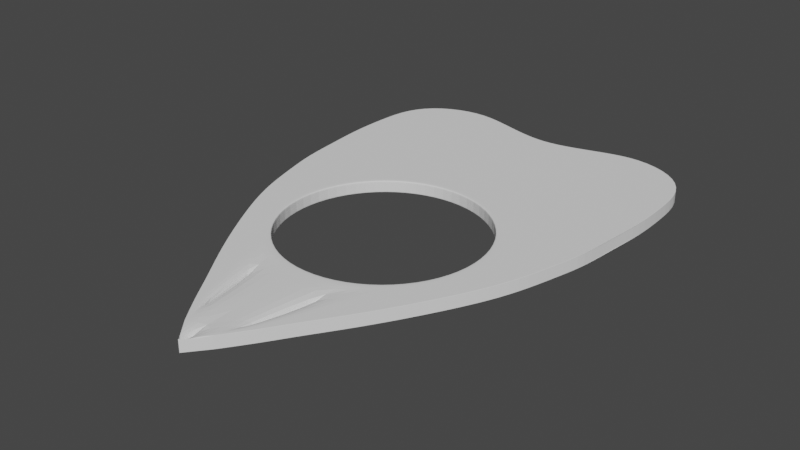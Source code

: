 # Source: Planchette.blend  (saved by Blender 2.91.10; exported with 4.5.12 LTS)
import bpy
from mathutils import Matrix  # noqa: F401  (used for matrix-valued properties, if any)

bpy.ops.wm.read_factory_settings(use_empty=True)
scene = bpy.context.scene
scene.name = 'Scene'

# ---- collections
col_collection = bpy.data.collections.new('Collection'); scene.collection.children.link(col_collection)

# ---- world
world_world = bpy.data.worlds.new('World'); scene.world = world_world
world_world.use_nodes = True; world_world.node_tree.nodes.clear()
_N = world_world.node_tree.nodes; _L = world_world.node_tree.links
n0 = _N.new('ShaderNodeOutputWorld'); n0.name = 'World Output'; n0.location = (300, 300)
n1 = _N.new('ShaderNodeBackground'); n1.name = 'Background'; n1.location = (10, 300)
n1.inputs[0].default_value = (0.05088, 0.05088, 0.05088, 1.0)
_L.new(n1.outputs[0], n0.inputs[0])
n0.is_active_output = True
world_world.color = (0.05088, 0.05088, 0.05088)
world_world.use_sun_shadow = False
world_world.sun_shadow_jitter_overblur = 0.0

# ---- meshes
me_circle = bpy.data.meshes.new('Circle')
me_circle.from_pydata([(0.347, -0.8377, 0.0), (0.6412, -0.6412, 0.0), (0.8377, -0.347, 0.0), (0.9068, 1.355e-08, 0.0), (0.8377, 0.347, 0.0), (0.6412, 0.6412, 0.0), (0.347, 0.8377, 0.0), (0.3723, -0.8987, 0.0), (0.6878, -0.6878, 0.0), (0.8987, -0.3723, 0.0), (0.9727, 1.426e-08, 0.0), (0.8987, 0.3723, 0.0), (0.6878, 0.6878, 0.0), (0.3723, 0.8987, 0.0), (0.3051, 2.335, 0.0), (0.5651, 2.419, 0.0), (0.8872, 2.493, 0.0), (1.271, 2.374, 0.0), (1.486, 2.103, 0.0), (1.514, 1.73, 0.0), (1.52, 1.363, 0.0), (1.475, 1.024, 0.0), (1.447, 0.645, 0.0), (1.373, 0.3625, 0.0), (1.283, 0.01775, 0.0), (1.153, -0.2987, 0.0), (0.9719, -0.6378, 0.0), (0.8081, -0.9203, 0.0), (0.6385, -1.186, 0.0), (0.4634, -1.44, 0.0), (0.3164, -1.672, 0.0), (0.1469, -1.909, 0.0), (0.1469, -1.909, 0.0), (0.3051, 2.335, 0.0), (0.5651, 2.419, 0.0), (0.8872, 2.493, 0.0), (1.271, 2.374, 0.0), (1.486, 2.103, 0.0), (1.514, 1.73, 0.0), (1.52, 1.363, 0.0), (1.491, 1.029, 0.0), (1.447, 0.645, 0.0), (1.373, 0.3625, 0.0), (1.283, 0.01775, 0.0), (1.153, -0.2987, 0.0), (0.9719, -0.6378, 0.0), (0.8081, -0.9203, 0.0), (0.6385, -1.186, 0.0), (0.4634, -1.44, 0.0), (0.3164, -1.672, 0.0), (0.1469, -1.909, 0.0), (0.1469, -1.909, 0.0), (-0.001836, -2.089, 0.0), (0.3087, 2.104, 0.0), (0.5654, 2.171, 0.0), (0.8825, 2.247, 0.0), (1.223, 2.142, 0.0), (1.413, 1.902, 0.0), (1.438, 1.571, 0.0), (1.443, 1.246, 0.0), (1.403, 0.9453, 0.0), (1.378, 0.6099, 0.0), (1.313, 0.3595, 0.0), (1.233, 0.05413, 0.0), (1.118, -0.2262, 0.0), (0.9576, -0.5267, 0.0), (0.8124, -0.777, 0.0), (0.6622, -1.012, 0.0), (0.507, -1.238, 0.0), (0.3768, -1.443, 0.0), (0.2266, -1.653, 0.0), (0.2266, -1.653, 0.0), (0.356, 1.207, 0.0), (0.3433, 1.448, 0.0), (0.3305, 1.689, 0.0), (0.3178, 1.931, 0.0), (0.6565, 1.068, 0.0), (0.632, 1.364, 0.0), (0.6075, 1.661, 0.0), (0.5831, 1.958, 0.0), (0.8946, 0.8521, 0.0), (0.8913, 1.227, 0.0), (0.8881, 1.602, 0.0), (0.8849, 1.977, 0.0), (1.037, 0.5482, 0.0), (1.087, 0.9766, 0.0), (1.137, 1.405, 0.0), (1.187, 1.833, 0.0), (0.0, 0.9068, 0.0), (0.0, -0.9068, 0.0), (-0.347, -0.8377, 0.0), (-0.6412, -0.6412, 0.0), (-0.8377, -0.347, 0.0), (-0.9068, 1.355e-08, 0.0), (-0.8377, 0.347, 0.0), (-0.6412, 0.6412, 0.0), (-0.347, 0.8377, 0.0), (0.0, 0.9727, 0.0), (0.0, -0.9727, 0.0), (-0.3723, -0.8987, 0.0), (-0.6878, -0.6878, 0.0), (-0.8987, -0.3723, 0.0), (-0.9727, 1.426e-08, 0.0), (-0.8987, 0.3723, 0.0), (-0.6878, 0.6878, 0.0), (-0.3723, 0.8987, 0.0), (0.0, 2.272, 0.0), (0.0, 0.9727, 0.0), (-0.3051, 2.335, 0.0), (-0.5651, 2.419, 0.0), (-0.8872, 2.493, 0.0), (-1.271, 2.374, 0.0), (-1.486, 2.103, 0.0), (-1.514, 1.73, 0.0), (-1.52, 1.363, 0.0), (-1.475, 1.024, 0.0), (-1.447, 0.645, 0.0), (-1.373, 0.3625, 0.0), (-1.283, 0.01775, 0.0), (-1.153, -0.2987, 0.0), (-0.9719, -0.6378, 0.0), (-0.8081, -0.9203, 0.0), (-0.6385, -1.186, 0.0), (-0.4634, -1.44, 0.0), (-0.3164, -1.672, 0.0), (-0.1469, -1.909, 0.0), (-0.1469, -1.909, 0.0), (0.0, -2.089, 0.0), (0.0, 2.272, 0.0), (-0.3051, 2.335, 0.0), (-0.5651, 2.419, 0.0), (-0.8872, 2.493, 0.0), (-1.271, 2.374, 0.0), (-1.486, 2.103, 0.0), (-1.514, 1.73, 0.0), (-1.52, 1.363, 0.0), (-1.491, 1.029, 0.0), (-1.447, 0.645, 0.0), (-1.373, 0.3625, 0.0), (-1.283, 0.01775, 0.0), (-1.153, -0.2987, 0.0), (-0.9719, -0.6378, 0.0), (-0.8081, -0.9203, 0.0), (-0.6385, -1.186, 0.0), (-0.4634, -1.44, 0.0), (-0.3164, -1.672, 0.0), (-0.1469, -1.909, 0.0), (-0.1469, -1.909, 0.0), (0.001836, -2.089, 0.0), (0.0, 2.052, 0.0), (-0.3087, 2.104, 0.0), (-0.5654, 2.171, 0.0), (-0.8825, 2.247, 0.0), (-1.223, 2.142, 0.0), (-1.413, 1.902, 0.0), (-1.438, 1.571, 0.0), (-1.443, 1.246, 0.0), (-1.403, 0.9453, 0.0), (-1.378, 0.6099, 0.0), (-1.313, 0.3595, 0.0), (-1.233, 0.05413, 0.0), (-1.118, -0.2262, 0.0), (-0.9576, -0.5267, 0.0), (-0.8124, -0.777, 0.0), (-0.6622, -1.012, 0.0), (-0.507, -1.238, 0.0), (-0.3768, -1.443, 0.0), (-0.2266, -1.653, 0.0), (-0.2266, -1.653, 0.0), (0.0, -1.937, 0.0), (0.0, 1.249, 0.0), (0.0, 1.465, 0.0), (0.0, 1.681, 0.0), (0.0, 1.896, 0.0), (-0.356, 1.207, 0.0), (-0.3433, 1.448, 0.0), (-0.3305, 1.689, 0.0), (-0.3178, 1.931, 0.0), (-0.6565, 1.068, 0.0), (-0.632, 1.364, 0.0), (-0.6075, 1.661, 0.0), (-0.5831, 1.958, 0.0), (-0.8946, 0.8521, 0.0), (-0.8913, 1.227, 0.0), (-0.8881, 1.602, 0.0), (-0.8849, 1.977, 0.0), (-1.037, 0.5482, 0.0), (-1.087, 0.9766, 0.0), (-1.137, 1.405, 0.0), (-1.187, 1.833, 0.0), (0.347, -0.8377, 0.0), (0.6412, -0.6412, 0.0), (0.8377, -0.347, 0.0), (0.9068, 1.355e-08, 0.0), (0.8377, 0.347, 0.0), (0.6412, 0.6412, 0.0), (0.347, 0.8377, 0.0), (0.3723, -0.8987, 0.0), (0.3051, 2.335, 0.0), (0.5651, 2.419, 0.0), (0.8872, 2.493, 0.0), (1.271, 2.374, 0.0), (1.486, 2.103, 0.0), (1.514, 1.73, 0.0), (1.52, 1.363, 0.0), (1.475, 1.024, 0.0), (1.447, 0.645, 0.0), (1.373, 0.3625, 0.0), (1.283, 0.01775, 0.0), (1.153, -0.2987, 0.0), (0.9719, -0.6378, 0.0), (0.8081, -0.9203, 0.0), (0.6385, -1.186, 0.0), (0.4634, -1.44, 0.0), (0.3164, -1.672, 0.0), (0.1469, -1.909, 0.0), (0.1469, -1.909, 0.0), (-0.001836, -2.089, 0.0), (0.2266, -1.653, 0.0), (0.2266, -1.653, 0.0), (0.0, 0.9068, 0.0), (0.0, -0.9068, 0.0), (-0.347, -0.8377, 0.0), (-0.6412, -0.6412, 0.0), (-0.8377, -0.347, 0.0), (-0.9068, 1.355e-08, 0.0), (-0.8377, 0.347, 0.0), (-0.6412, 0.6412, 0.0), (-0.347, 0.8377, 0.0), (-0.3723, -0.8987, 0.0), (0.0, 2.272, 0.0), (0.0, 0.9727, 0.0), (-0.3051, 2.335, 0.0), (-0.5651, 2.419, 0.0), (-0.8872, 2.493, 0.0), (-1.271, 2.374, 0.0), (-1.486, 2.103, 0.0), (-1.514, 1.73, 0.0), (-1.52, 1.363, 0.0), (-1.475, 1.024, 0.0), (-1.447, 0.645, 0.0), (-1.373, 0.3625, 0.0), (-1.283, 0.01775, 0.0), (-1.153, -0.2987, 0.0), (-0.9719, -0.6378, 0.0), (-0.8081, -0.9203, 0.0), (-0.6385, -1.186, 0.0), (-0.4634, -1.44, 0.0), (-0.3164, -1.672, 0.0), (-0.1469, -1.909, 0.0), (-0.1469, -1.909, 0.0), (0.0, -2.089, 0.0), (0.001836, -2.089, 0.0), (-0.2266, -1.653, 0.0), (-0.2266, -1.653, 0.0), (0.0, -1.937, 0.0), (0.347, -0.8377, 0.1085), (0.6412, -0.6412, 0.1085), (0.8377, -0.347, 0.1085), (0.9068, 1.355e-08, 0.1085), (0.8377, 0.347, 0.1085), (0.6412, 0.6412, 0.1085), (0.347, 0.8377, 0.1085), (0.3723, -0.8987, 0.1085), (0.6878, -0.6878, 0.1085), (0.8987, -0.3723, 0.1085), (0.9727, 1.426e-08, 0.1085), (0.8987, 0.3723, 0.1085), (0.6878, 0.6878, 0.1085), (0.3723, 0.8987, 0.1085), (0.3051, 2.335, 0.1085), (0.5651, 2.419, 0.1085), (0.8872, 2.493, 0.1085), (1.271, 2.374, 0.1085), (1.486, 2.103, 0.1085), (1.514, 1.73, 0.1085), (1.52, 1.363, 0.1085), (1.475, 1.024, 0.1085), (1.447, 0.645, 0.1085), (1.373, 0.3625, 0.1085), (1.283, 0.01775, 0.1085), (1.153, -0.2987, 0.1085), (0.9719, -0.6378, 0.1085), (0.8081, -0.9203, 0.1085), (0.6385, -1.186, 0.1085), (0.4634, -1.44, 0.1085), (0.3164, -1.672, 0.1085), (0.1469, -1.909, 0.1085), (0.1469, -1.909, 0.1085), (0.3051, 2.335, 0.1085), (0.5651, 2.419, 0.1085), (0.8872, 2.493, 0.1085), (1.271, 2.374, 0.1085), (1.486, 2.103, 0.1085), (1.514, 1.73, 0.1085), (1.52, 1.363, 0.1085), (1.491, 1.029, 0.1085), (1.447, 0.645, 0.1085), (1.373, 0.3625, 0.1085), (1.283, 0.01775, 0.1085), (1.153, -0.2987, 0.1085), (0.9719, -0.6378, 0.1085), (0.8081, -0.9203, 0.1085), (0.6385, -1.186, 0.1085), (0.4634, -1.44, 0.1085), (0.3164, -1.672, 0.1085), (0.1469, -1.909, 0.1085), (0.1469, -1.909, 0.1085), (-0.001836, -2.089, 0.1085), (0.3087, 2.104, 0.1085), (0.5654, 2.171, 0.1085), (0.8825, 2.247, 0.1085), (1.223, 2.142, 0.1085), (1.413, 1.902, 0.1085), (1.438, 1.571, 0.1085), (1.443, 1.246, 0.1085), (1.403, 0.9453, 0.1085), (1.378, 0.6099, 0.1085), (1.313, 0.3595, 0.1085), (1.233, 0.05413, 0.1085), (1.118, -0.2262, 0.1085), (0.9576, -0.5267, 0.1085), (0.8124, -0.777, 0.1085), (0.6622, -1.012, 0.1085), (0.507, -1.238, 0.1085), (0.3768, -1.443, 0.1085), (0.2266, -1.653, 0.1085), (0.2266, -1.653, 0.1085), (0.356, 1.207, 0.1085), (0.3433, 1.448, 0.1085), (0.3305, 1.689, 0.1085), (0.3178, 1.931, 0.1085), (0.6565, 1.068, 0.1085), (0.632, 1.364, 0.1085), (0.6075, 1.661, 0.1085), (0.5831, 1.958, 0.1085), (0.8946, 0.8521, 0.1085), (0.8913, 1.227, 0.1085), (0.8881, 1.602, 0.1085), (0.8849, 1.977, 0.1085), (1.037, 0.5482, 0.1085), (1.087, 0.9766, 0.1085), (1.137, 1.405, 0.1085), (1.187, 1.833, 0.1085), (0.0, 0.9068, 0.1085), (0.0, -0.9068, 0.1085), (-0.347, -0.8377, 0.1085), (-0.6412, -0.6412, 0.1085), (-0.8377, -0.347, 0.1085), (-0.9068, 1.355e-08, 0.1085), (-0.8377, 0.347, 0.1085), (-0.6412, 0.6412, 0.1085), (-0.347, 0.8377, 0.1085), (0.0, 0.9727, 0.1085), (0.0, -0.9727, 0.1085), (-0.3723, -0.8987, 0.1085), (-0.6878, -0.6878, 0.1085), (-0.8987, -0.3723, 0.1085), (-0.9727, 1.426e-08, 0.1085), (-0.8987, 0.3723, 0.1085), (-0.6878, 0.6878, 0.1085), (-0.3723, 0.8987, 0.1085), (0.0, 2.272, 0.1085), (0.0, 0.9727, 0.1085), (-0.3051, 2.335, 0.1085), (-0.5651, 2.419, 0.1085), (-0.8872, 2.493, 0.1085), (-1.271, 2.374, 0.1085), (-1.486, 2.103, 0.1085), (-1.514, 1.73, 0.1085), (-1.52, 1.363, 0.1085), (-1.475, 1.024, 0.1085), (-1.447, 0.645, 0.1085), (-1.373, 0.3625, 0.1085), (-1.283, 0.01775, 0.1085), (-1.153, -0.2987, 0.1085), (-0.9719, -0.6378, 0.1085), (-0.8081, -0.9203, 0.1085), (-0.6385, -1.186, 0.1085), (-0.4634, -1.44, 0.1085), (-0.3164, -1.672, 0.1085), (-0.1469, -1.909, 0.1085), (-0.1469, -1.909, 0.1085), (0.0, -2.089, 0.1085), (0.0, 2.272, 0.1085), (-0.3051, 2.335, 0.1085), (-0.5651, 2.419, 0.1085), (-0.8872, 2.493, 0.1085), (-1.271, 2.374, 0.1085), (-1.486, 2.103, 0.1085), (-1.514, 1.73, 0.1085), (-1.52, 1.363, 0.1085), (-1.491, 1.029, 0.1085), (-1.447, 0.645, 0.1085), (-1.373, 0.3625, 0.1085), (-1.283, 0.01775, 0.1085), (-1.153, -0.2987, 0.1085), (-0.9719, -0.6378, 0.1085), (-0.8081, -0.9203, 0.1085), (-0.6385, -1.186, 0.1085), (-0.4634, -1.44, 0.1085), (-0.3164, -1.672, 0.1085), (-0.1469, -1.909, 0.1085), (-0.1469, -1.909, 0.1085), (0.001836, -2.089, 0.1085), (0.0, 2.052, 0.1085), (-0.3087, 2.104, 0.1085), (-0.5654, 2.171, 0.1085), (-0.8825, 2.247, 0.1085), (-1.223, 2.142, 0.1085), (-1.413, 1.902, 0.1085), (-1.438, 1.571, 0.1085), (-1.443, 1.246, 0.1085), (-1.403, 0.9453, 0.1085), (-1.378, 0.6099, 0.1085), (-1.313, 0.3595, 0.1085), (-1.233, 0.05413, 0.1085), (-1.118, -0.2262, 0.1085), (-0.9576, -0.5267, 0.1085), (-0.8124, -0.777, 0.1085), (-0.6622, -1.012, 0.1085), (-0.507, -1.238, 0.1085), (-0.3768, -1.443, 0.1085), (-0.2266, -1.653, 0.1085), (-0.2266, -1.653, 0.1085), (0.0, -1.937, 0.1085), (0.0, 1.249, 0.1085), (0.0, 1.465, 0.1085), (0.0, 1.681, 0.1085), (0.0, 1.896, 0.1085), (-0.356, 1.207, 0.1085), (-0.3433, 1.448, 0.1085), (-0.3305, 1.689, 0.1085), (-0.3178, 1.931, 0.1085), (-0.6565, 1.068, 0.1085), (-0.632, 1.364, 0.1085), (-0.6075, 1.661, 0.1085), (-0.5831, 1.958, 0.1085), (-0.8946, 0.8521, 0.1085), (-0.8913, 1.227, 0.1085), (-0.8881, 1.602, 0.1085), (-0.8849, 1.977, 0.1085), (-1.037, 0.5482, 0.1085), (-1.087, 0.9766, 0.1085), (-1.137, 1.405, 0.1085), (-1.187, 1.833, 0.1085), (0.3164, -1.672, 0.1001), (0.4634, -1.44, 0.1001), (0.6385, -1.186, 0.1001), (0.8081, -0.9203, 0.1001), (0.9719, -0.6378, 0.1001), (1.153, -0.2987, 0.1001), (1.283, 0.01775, 0.1001), (1.373, 0.3625, 0.1001), (-0.1469, -1.909, 0.1001), (1.447, 0.645, 0.1001), (-0.1469, -1.909, 0.1001), (1.475, 1.024, 0.1001), (-0.3164, -1.672, 0.1001), (1.52, 1.363, 0.1001), (-0.4634, -1.44, 0.1001), (1.514, 1.73, 0.1001), (-0.6385, -1.186, 0.1001), (1.486, 2.103, 0.1001), (-0.8081, -0.9203, 0.1001), (1.271, 2.374, 0.1001), (-0.9719, -0.6378, 0.1001), (0.8872, 2.493, 0.1001), (-1.153, -0.2987, 0.1001), (0.5651, 2.419, 0.1001), (-1.283, 0.01775, 0.1001), (0.3051, 2.335, 0.1001), (0.0, 2.272, 0.1001), (-1.373, 0.3625, 0.1001), (-1.447, 0.645, 0.1001), (-1.475, 1.024, 0.1001), (-1.52, 1.363, 0.1001), (-1.514, 1.73, 0.1001), (-1.486, 2.103, 0.1001), (-1.271, 2.374, 0.1001), (-0.8872, 2.493, 0.1001), (0.1469, -1.909, 0.1001), (0.1469, -1.909, 0.1001), (-0.3051, 2.335, 0.1001), (-0.5651, 2.419, 0.1001), (0.347, 0.8377, 0.1001), (0.6412, 0.6412, 0.1001), (0.8377, 0.347, 0.1001), (0.9068, 1.355e-08, 0.1001), (0.8377, -0.347, 0.1001), (0.6412, -0.6412, 0.1001), (0.347, -0.8377, 0.1001), (0.0, 0.9068, 0.1001), (-0.347, 0.8377, 0.1001), (-0.6412, 0.6412, 0.1001), (-0.8377, 0.347, 0.1001), (-0.9068, 1.355e-08, 0.1001), (-0.8377, -0.347, 0.1001), (-0.6412, -0.6412, 0.1001), (0.0, -0.9068, 0.1001), (-0.347, -0.8377, 0.1001), (0.9727, 1.426e-08, 0.1085), (0.8987, 0.3723, 0.1085), (0.6878, 0.6878, 0.1085), (0.3723, 0.8987, 0.1085), (0.0, -0.9727, 0.1085), (0.0, 0.9727, 0.1085), (0.3723, -0.8987, 0.1085), (0.6878, -0.6878, 0.1085), (0.8987, -0.3723, 0.1085), (-0.9727, 1.426e-08, 0.1085), (-0.8987, 0.3723, 0.1085), (-0.6878, 0.6878, 0.1085), (-0.3723, 0.8987, 0.1085), (-0.3723, -0.8987, 0.1085), (-0.6878, -0.6878, 0.1085), (-0.8987, -0.3723, 0.1085)], [(231, 363), (107, 231)], [(4, 11, 10, 3), (5, 12, 11, 4), (6, 13, 12, 5), (88, 97, 13, 6), (0, 7, 98, 89), (1, 8, 7, 0), (2, 9, 8, 1), (3, 10, 9, 2), (31, 32, 51, 50), (24, 25, 44, 43), (17, 18, 37, 36), (32, 127, 52, 51), (25, 26, 45, 44), (18, 19, 38, 37), (26, 27, 46, 45), (19, 20, 39, 38), (27, 28, 47, 46), (20, 21, 40, 39), (106, 14, 33, 128), (28, 29, 48, 47), (21, 22, 41, 40), (14, 15, 34, 33), (29, 30, 49, 48), (22, 23, 42, 41), (15, 16, 35, 34), (30, 31, 50, 49), (23, 24, 43, 42), (16, 17, 36, 35), (45, 46, 66, 65), (38, 39, 59, 58), (46, 47, 67, 66), (39, 40, 60, 59), (128, 33, 53, 149), (47, 48, 68, 67), (40, 41, 61, 60), (33, 34, 54, 53), (48, 49, 69, 68), (41, 42, 62, 61), (34, 35, 55, 54), (49, 50, 70, 69), (42, 43, 63, 62), (35, 36, 56, 55), (50, 51, 71, 70), (43, 44, 64, 63), (36, 37, 57, 56), (51, 52, 169, 71), (44, 45, 65, 64), (37, 38, 58, 57), (75, 173, 149, 53), (79, 75, 53, 54), (83, 79, 54, 55), (98, 7, 71, 169), (7, 8, 69, 70), (8, 9, 68, 69), (87, 83, 55, 56), (10, 11, 80, 84), (84, 80, 81, 85), (85, 81, 82, 86), (86, 82, 83, 87), (11, 12, 76, 80), (80, 76, 77, 81), (81, 77, 78, 82), (82, 78, 79, 83), (12, 13, 72, 76), (76, 72, 73, 77), (77, 73, 74, 78), (78, 74, 75, 79), (13, 97, 170, 72), (72, 170, 171, 73), (73, 171, 172, 74), (74, 172, 173, 75), (56, 57, 87), (57, 58, 86, 87), (58, 59, 85, 86), (9, 10, 84, 85, 59, 60, 61, 62, 63, 64, 65, 66, 67, 68), (94, 93, 102, 103), (95, 94, 103, 104), (96, 95, 104, 105), (88, 96, 105, 97), (90, 89, 98, 99), (91, 90, 99, 100), (92, 91, 100, 101), (93, 92, 101, 102), (125, 146, 147, 126), (118, 139, 140, 119), (111, 132, 133, 112), (126, 147, 148, 127), (119, 140, 141, 120), (112, 133, 134, 113), (120, 141, 142, 121), (113, 134, 135, 114), (121, 142, 143, 122), (114, 135, 136, 115), (106, 128, 129, 108), (122, 143, 144, 123), (115, 136, 137, 116), (108, 129, 130, 109), (123, 144, 145, 124), (116, 137, 138, 117), (109, 130, 131, 110), (124, 145, 146, 125), (117, 138, 139, 118), (110, 131, 132, 111), (141, 162, 163, 142), (134, 155, 156, 135), (142, 163, 164, 143), (135, 156, 157, 136), (128, 149, 150, 129), (143, 164, 165, 144), (136, 157, 158, 137), (129, 150, 151, 130), (144, 165, 166, 145), (137, 158, 159, 138), (130, 151, 152, 131), (145, 166, 167, 146), (138, 159, 160, 139), (131, 152, 153, 132), (146, 167, 168, 147), (139, 160, 161, 140), (132, 153, 154, 133), (147, 168, 169, 148), (140, 161, 162, 141), (133, 154, 155, 134), (177, 150, 149, 173), (181, 151, 150, 177), (185, 152, 151, 181), (98, 169, 168, 99), (99, 167, 166, 100), (100, 166, 165, 101), (189, 153, 152, 185), (102, 186, 182, 103), (186, 187, 183, 182), (187, 188, 184, 183), (188, 189, 185, 184), (103, 182, 178, 104), (182, 183, 179, 178), (183, 184, 180, 179), (184, 185, 181, 180), (104, 178, 174, 105), (178, 179, 175, 174), (179, 180, 176, 175), (180, 181, 177, 176), (105, 174, 170, 97), (174, 175, 171, 170), (175, 176, 172, 171), (176, 177, 173, 172), (153, 189, 154), (154, 189, 188, 155), (155, 188, 187, 156), (101, 165, 164, 163, 162, 161, 160, 159, 158, 157, 156, 187, 186, 102), (482, 446, 286, 287), (253, 229, 355, 423), (472, 483, 364, 362), (254, 253, 423, 424), (446, 447, 285, 286), (447, 448, 284, 285), (229, 254, 424, 355), (448, 449, 283, 284), (449, 450, 282, 283), (450, 451, 281, 282), (451, 452, 280, 281), (252, 255, 425, 404), (251, 252, 404, 383), (452, 453, 279, 280), (250, 251, 383, 382, 454), (453, 455, 278, 279), (456, 454, 382, 381), (492, 485, 262, 344), (455, 457, 277, 278), (458, 456, 381, 380), (485, 486, 261, 262), (457, 459, 276, 277), (460, 458, 380, 379), (486, 487, 260, 261), (459, 461, 275, 276), (462, 460, 379, 378), (487, 488, 259, 260), (461, 463, 274, 275), (464, 462, 378, 377), (197, 218, 326, 263), (488, 489, 258, 259), (463, 465, 273, 274), (466, 464, 377, 376), (489, 490, 257, 258), (465, 467, 272, 273), (468, 466, 376, 375), (490, 491, 256, 257), (467, 469, 271, 272), (470, 468, 375, 374), (219, 197, 263, 327), (491, 499, 345, 256), (469, 471, 270, 271), (493, 492, 344, 352), (473, 470, 374, 373), (218, 219, 327, 326), (471, 472, 362, 270), (494, 493, 352, 351), (474, 473, 373, 372), (495, 494, 351, 350), (475, 474, 372, 371), (496, 495, 350, 349), (476, 475, 371, 370), (497, 496, 349, 348), (477, 476, 370, 369), (255, 217, 308, 425), (498, 497, 348, 347), (478, 477, 369, 368), (500, 498, 347, 346), (479, 478, 368, 367), (499, 500, 346, 345), (480, 479, 367, 366), (217, 251, 383, 308), (251, 216, 481, 288, 383), (484, 480, 366, 365), (481, 482, 287, 288), (483, 484, 365, 364), (109, 110, 234, 233), (127, 32, 216, 251), (52, 127, 251, 217), (110, 111, 235, 234), (89, 90, 222, 221), (111, 112, 236, 235), (90, 91, 223, 222), (112, 113, 237, 236), (91, 92, 224, 223), (169, 52, 217, 255), (113, 114, 238, 237), (92, 93, 225, 224), (114, 115, 239, 238), (93, 94, 226, 225), (115, 116, 240, 239), (94, 95, 227, 226), (116, 117, 241, 240), (95, 96, 228, 227), (14, 106, 230, 198), (70, 71, 219, 218), (117, 118, 242, 241), (96, 88, 220, 228), (15, 14, 198, 199), (0, 89, 221, 190), (71, 7, 197, 219), (118, 119, 243, 242), (16, 15, 199, 200), (1, 0, 190, 191), (119, 120, 244, 243), (17, 16, 200, 201), (2, 1, 191, 192), (120, 121, 245, 244), (18, 17, 201, 202), (7, 70, 218, 197), (3, 2, 192, 193), (121, 122, 246, 245), (19, 18, 202, 203), (4, 3, 193, 194), (122, 123, 247, 246), (20, 19, 203, 204), (5, 4, 194, 195), (123, 124, 248, 247), (21, 20, 204, 205), (6, 5, 195, 196), (124, 125, 249, 248), (22, 21, 205, 206), (88, 6, 196, 220), (125, 126, 250, 249), (23, 22, 206, 207), (126, 127, 251, 250), (24, 23, 207, 208), (127, 148, 252, 251), (148, 169, 255, 252), (25, 24, 208, 209), (26, 25, 209, 210), (27, 26, 210, 211), (28, 27, 211, 212), (99, 168, 254, 229), (29, 28, 212, 213), (30, 29, 213, 214), (168, 167, 253, 254), (106, 108, 232, 230), (167, 99, 229, 253), (31, 30, 214, 215), (108, 109, 233, 232), (32, 31, 215, 216), (502, 501, 266, 267), (503, 502, 267, 268), (504, 503, 268, 269), (506, 504, 269, 353), (507, 505, 354, 263), (508, 507, 263, 264), (509, 508, 264, 265), (501, 509, 265, 266), (287, 306, 307, 288), (280, 299, 300, 281), (273, 292, 293, 274), (288, 307, 308, 383), (281, 300, 301, 282), (274, 293, 294, 275), (282, 301, 302, 283), (275, 294, 295, 276), (283, 302, 303, 284), (276, 295, 296, 277), (362, 384, 289, 270), (284, 303, 304, 285), (277, 296, 297, 278), (270, 289, 290, 271), (285, 304, 305, 286), (278, 297, 298, 279), (271, 290, 291, 272), (286, 305, 306, 287), (279, 298, 299, 280), (272, 291, 292, 273), (301, 321, 322, 302), (294, 314, 315, 295), (302, 322, 323, 303), (295, 315, 316, 296), (384, 405, 309, 289), (303, 323, 324, 304), (296, 316, 317, 297), (289, 309, 310, 290), (304, 324, 325, 305), (297, 317, 318, 298), (290, 310, 311, 291), (305, 325, 326, 306), (298, 318, 319, 299), (291, 311, 312, 292), (306, 326, 327, 307), (299, 319, 320, 300), (292, 312, 313, 293), (307, 327, 425, 308), (300, 320, 321, 301), (293, 313, 314, 294), (331, 309, 405, 429), (335, 310, 309, 331), (339, 311, 310, 335), (354, 425, 327, 263), (263, 326, 325, 264), (264, 325, 324, 265), (343, 312, 311, 339), (266, 340, 336, 267), (340, 341, 337, 336), (341, 342, 338, 337), (342, 343, 339, 338), (267, 336, 332, 268), (336, 337, 333, 332), (337, 338, 334, 333), (338, 339, 335, 334), (268, 332, 328, 269), (332, 333, 329, 328), (333, 334, 330, 329), (334, 335, 331, 330), (269, 328, 426, 353), (328, 329, 427, 426), (329, 330, 428, 427), (330, 331, 429, 428), (312, 343, 313), (313, 343, 342, 314), (314, 342, 341, 315), (265, 324, 323, 322, 321, 320, 319, 318, 317, 316, 315, 341, 340, 266), (511, 359, 358, 510), (512, 360, 359, 511), (513, 361, 360, 512), (506, 353, 361, 513), (514, 355, 354, 505), (515, 356, 355, 514), (516, 357, 356, 515), (510, 358, 357, 516), (381, 382, 403, 402), (374, 375, 396, 395), (367, 368, 389, 388), (382, 383, 404, 403), (375, 376, 397, 396), (368, 369, 390, 389), (376, 377, 398, 397), (369, 370, 391, 390), (377, 378, 399, 398), (370, 371, 392, 391), (362, 364, 385, 384), (378, 379, 400, 399), (371, 372, 393, 392), (364, 365, 386, 385), (379, 380, 401, 400), (372, 373, 394, 393), (365, 366, 387, 386), (380, 381, 402, 401), (373, 374, 395, 394), (366, 367, 388, 387), (397, 398, 419, 418), (390, 391, 412, 411), (398, 399, 420, 419), (391, 392, 413, 412), (384, 385, 406, 405), (399, 400, 421, 420), (392, 393, 414, 413), (385, 386, 407, 406), (400, 401, 422, 421), (393, 394, 415, 414), (386, 387, 408, 407), (401, 402, 423, 422), (394, 395, 416, 415), (387, 388, 409, 408), (402, 403, 424, 423), (395, 396, 417, 416), (388, 389, 410, 409), (403, 404, 425, 424), (396, 397, 418, 417), (389, 390, 411, 410), (433, 429, 405, 406), (437, 433, 406, 407), (441, 437, 407, 408), (354, 355, 424, 425), (355, 356, 422, 423), (356, 357, 421, 422), (445, 441, 408, 409), (358, 359, 438, 442), (442, 438, 439, 443), (443, 439, 440, 444), (444, 440, 441, 445), (359, 360, 434, 438), (438, 434, 435, 439), (439, 435, 436, 440), (440, 436, 437, 441), (360, 361, 430, 434), (434, 430, 431, 435), (435, 431, 432, 436), (436, 432, 433, 437), (361, 353, 426, 430), (430, 426, 427, 431), (431, 427, 428, 432), (432, 428, 429, 433), (409, 410, 445), (410, 411, 444, 445), (411, 412, 443, 444), (357, 358, 442, 443, 412, 413, 414, 415, 416, 417, 418, 419, 420, 421), (232, 233, 484, 483), (216, 215, 482, 481), (233, 234, 480, 484), (234, 235, 479, 480), (235, 236, 478, 479), (236, 237, 477, 478), (237, 238, 476, 477), (238, 239, 475, 476), (239, 240, 474, 475), (240, 241, 473, 474), (198, 230, 472, 471), (241, 242, 470, 473), (199, 198, 471, 469), (242, 243, 468, 470), (200, 199, 469, 467), (243, 244, 466, 468), (201, 200, 467, 465), (244, 245, 464, 466), (202, 201, 465, 463), (245, 246, 462, 464), (203, 202, 463, 461), (246, 247, 460, 462), (204, 203, 461, 459), (247, 248, 458, 460), (205, 204, 459, 457), (248, 249, 456, 458), (206, 205, 457, 455), (249, 250, 454, 456), (207, 206, 455, 453), (208, 207, 453, 452), (209, 208, 452, 451), (210, 209, 451, 450), (211, 210, 450, 449), (212, 211, 449, 448), (213, 212, 448, 447), (214, 213, 447, 446), (230, 232, 483, 472), (215, 214, 446, 482), (221, 222, 500, 499), (222, 223, 498, 500), (223, 224, 497, 498), (224, 225, 496, 497), (225, 226, 495, 496), (226, 227, 494, 495), (227, 228, 493, 494), (228, 220, 492, 493), (190, 221, 499, 491), (191, 190, 491, 490), (192, 191, 490, 489), (193, 192, 489, 488), (194, 193, 488, 487), (195, 194, 487, 486), (196, 195, 486, 485), (220, 196, 485, 492), (349, 510, 516, 348), (348, 516, 515, 347), (347, 515, 514, 346), (346, 514, 505, 345), (344, 506, 513, 352), (352, 513, 512, 351), (351, 512, 511, 350), (350, 511, 510, 349), (259, 258, 509, 501), (258, 257, 508, 509), (257, 256, 507, 508), (256, 345, 505, 507), (344, 262, 504, 506), (262, 261, 503, 504), (261, 260, 502, 503), (260, 259, 501, 502)])
_uv = me_circle.uv_layers.new(name='UVMap')
_uv.uv.foreach_set('vector', [0.0, 0.0, 0.0, 0.0, 0.0, 0.0, 0.0, 0.0, 0.0, 0.0, 0.0, 0.0, 0.0, 0.0, 0.0, 0.0, 0.0, 0.0, 0.0, 0.0, 0.0, 0.0, 0.0, 0.0, 0.0, 0.0, 0.0, 0.0, 0.0, 0.0, 0.0, 0.0, 0.0, 0.0, 0.0, 0.0, 0.0, 0.0, 0.0, 0.0, 0.0, 0.0, 0.0, 0.0, 0.0, 0.0, 0.0, 0.0, 0.0, 0.0, 0.0, 0.0, 0.0, 0.0, 0.0, 0.0, 0.0, 0.0, 0.0, 0.0, 0.0, 0.0, 0.0, 0.0, 0.0, 0.0, 0.0, 0.0, 0.0, 0.0, 0.0, 0.0, 0.0, 0.0, 0.0, 0.0, 0.0, 0.0, 0.0, 0.0, 0.0, 0.0, 0.0, 0.0, 0.0, 0.0, 0.0, 0.0, 0.0, 0.0, 0.0, 0.0, 0.0, 0.0, 0.0, 0.0, 0.0, 0.0, 0.0, 0.0, 0.0, 0.0, 0.0, 0.0, 0.0, 0.0, 0.0, 0.0, 0.0, 0.0, 0.0, 0.0, 0.0, 0.0, 0.0, 0.0, 0.0, 0.0, 0.0, 0.0, 0.0, 0.0, 0.0, 0.0, 0.0, 0.0, 0.0, 0.0, 0.0, 0.0, 0.0, 0.0, 0.0, 0.0, 0.0, 0.0, 0.0, 0.0, 0.0, 0.0, 0.0, 0.0, 0.0, 0.0, 0.0, 0.0, 0.0, 0.0, 0.0, 0.0, 0.0, 0.0, 0.0, 0.0, 0.0, 0.0, 0.0, 0.0, 0.0, 0.0, 0.0, 0.0, 0.0, 0.0, 0.0, 0.0, 0.0, 0.0, 0.0, 0.0, 0.0, 0.0, 0.0, 0.0, 0.0, 0.0, 0.0, 0.0, 0.0, 0.0, 0.0, 0.0, 0.0, 0.0, 0.0, 0.0, 0.0, 0.0, 0.0, 0.0, 0.0, 0.0, 0.0, 0.0, 0.0, 0.0, 0.0, 0.0, 0.0, 0.0, 0.0, 0.0, 0.0, 0.0, 0.0, 0.0, 0.0, 0.0, 0.0, 0.0, 0.0, 0.0, 0.0, 0.0, 0.0, 0.0, 0.0, 0.0, 0.0, 0.0, 0.0, 0.0, 0.0, 0.0, 0.0, 0.0, 0.0, 0.0, 0.0, 0.0, 0.0, 0.0, 0.0, 0.0, 0.0, 0.0, 0.0, 0.0, 0.0, 0.0, 0.0, 0.0, 0.0, 0.0, 0.0, 0.0, 0.0, 0.0, 0.0, 0.0, 0.0, 0.0, 0.0, 0.0, 0.0, 0.0, 0.0, 0.0, 0.0, 0.0, 0.0, 0.0, 0.0, 0.0, 0.0, 0.0, 0.0, 0.0, 0.0, 0.0, 0.0, 0.0, 0.0, 0.0, 0.0, 0.0, 0.0, 0.0, 0.0, 0.0, 0.0, 0.0, 0.0, 0.0, 0.0, 0.0, 0.0, 0.0, 0.0, 0.0, 0.0, 0.0, 0.0, 0.0, 0.0, 0.0, 0.0, 0.0, 0.0, 0.0, 0.0, 0.0, 0.0, 0.0, 0.0, 0.0, 0.0, 0.0, 0.0, 0.0, 0.0, 0.0, 0.0, 0.0, 0.0, 0.0, 0.0, 0.0, 0.0, 0.0, 0.0, 0.0, 0.0, 0.0, 0.0, 0.0, 0.0, 0.0, 0.0, 0.0, 0.0, 0.0, 0.0, 0.0, 0.0, 0.0, 0.0, 0.0, 0.0, 0.0, 0.0, 0.0, 0.0, 0.0, 0.0, 0.0, 0.0, 0.0, 0.0, 0.0, 0.0, 0.0, 0.0, 0.0, 0.0, 0.0, 0.0, 0.0, 0.0, 0.0, 0.0, 0.0, 0.0, 0.0, 0.0, 0.0, 0.0, 0.0, 0.0, 0.0, 0.0, 0.0, 0.0, 0.0, 0.0, 0.0, 0.0, 0.0, 0.0, 0.0, 0.0, 0.0, 0.0, 0.0, 0.0, 0.0, 0.0, 0.0, 0.0, 0.0, 0.0, 0.0, 0.0, 0.0, 0.0, 0.0, 0.0, 0.0, 0.0, 0.0, 0.0, 0.0, 0.0, 0.0, 0.0, 0.0, 0.0, 0.0, 0.0, 0.0, 0.0, 0.0, 0.0, 0.0, 0.0, 0.0, 0.0, 0.0, 0.0, 0.0, 0.0, 0.0, 0.0, 0.0, 0.0, 0.0, 0.0, 0.0, 0.0, 0.0, 0.0, 0.0, 0.0, 0.0, 0.0, 0.0, 0.0, 0.0, 0.0, 0.0, 0.0, 0.0, 0.0, 0.0, 0.0, 0.0, 0.0, 0.0, 0.0, 0.0, 0.0, 0.0, 0.0, 0.0, 0.0, 0.0, 0.0, 0.0, 0.0, 0.0, 0.0, 0.0, 0.0, 0.0, 0.0, 0.0, 0.0, 0.0, 0.0, 0.0, 0.0, 0.0, 0.0, 0.0, 0.0, 0.0, 0.0, 0.0, 0.0, 0.0, 0.0, 0.0, 0.0, 0.0, 0.0, 0.0, 0.0, 0.0, 0.0, 0.0, 0.0, 0.0, 0.0, 0.0, 0.0, 0.0, 0.0, 0.0, 0.0, 0.0, 0.0, 0.0, 0.0, 0.0, 0.0, 0.0, 0.0, 0.0, 0.0, 0.0, 0.0, 0.0, 0.0, 0.0, 0.0, 0.0, 0.0, 0.0, 0.0, 0.0, 0.0, 0.0, 0.0, 0.0, 0.0, 0.0, 0.0, 0.0, 0.0, 0.0, 0.0, 0.0, 0.0, 0.0, 0.0, 0.0, 0.0, 0.0, 0.0, 0.0, 0.0, 0.0, 0.0, 0.0, 0.0, 0.0, 0.0, 0.0, 0.0, 0.0, 0.0, 0.0, 0.0, 0.0, 0.0, 0.0, 0.0, 0.0, 0.0, 0.0, 0.0, 0.0, 0.0, 0.0, 0.0, 0.0, 0.0, 0.0, 0.0, 0.0, 0.0, 0.0, 0.0, 0.0, 0.0, 0.0, 0.0, 0.0, 0.0, 0.0, 0.0, 0.0, 0.0, 0.0, 0.0, 0.0, 0.0, 0.0, 0.0, 0.0, 0.0, 0.0, 0.0, 0.0, 0.0, 0.0, 0.0, 0.0, 0.0, 0.0, 0.0, 0.0, 0.0, 0.0, 0.0, 0.0, 0.0, 0.0, 0.0, 0.0, 0.0, 0.0, 0.0, 0.0, 0.0, 0.0, 0.0, 0.0, 0.0, 0.0, 0.0, 0.0, 0.0, 0.0, 0.0, 0.0, 0.0, 0.0, 0.0, 0.0, 0.0, 0.0, 0.0, 0.0, 0.0, 0.0, 0.0, 0.0, 0.0, 0.0, 0.0, 0.0, 0.0, 0.0, 0.0, 0.0, 0.0, 0.0, 0.0, 0.0, 0.0, 0.0, 0.0, 0.0, 0.0, 0.0, 0.0, 0.0, 0.0, 0.0, 0.0, 0.0, 0.0, 0.0, 0.0, 0.0, 0.0, 0.0, 0.0, 0.0, 0.0, 0.0, 0.0, 0.0, 0.0, 0.0, 0.0, 0.0, 0.0, 0.0, 0.0, 0.0, 0.0, 0.0, 0.0, 0.0, 0.0, 0.0, 0.0, 0.0, 0.0, 0.0, 0.0, 0.0, 0.0, 0.0, 0.0, 0.0, 0.0, 0.0, 0.0, 0.0, 0.0, 0.0, 0.0, 0.0, 0.0, 0.0, 0.0, 0.0, 0.0, 0.0, 0.0, 0.0, 0.0, 0.0, 0.0, 0.0, 0.0, 0.0, 0.0, 0.0, 0.0, 0.0, 0.0, 0.0, 0.0, 0.0, 0.0, 0.0, 0.0, 0.0, 0.0, 0.0, 0.0, 0.0, 0.0, 0.0, 0.0, 0.0, 0.0, 0.0, 0.0, 0.0, 0.0, 0.0, 0.0, 0.0, 0.0, 0.0, 0.0, 0.0, 0.0, 0.0, 0.0, 0.0, 0.0, 0.0, 0.0, 0.0, 0.0, 0.0, 0.0, 0.0, 0.0, 0.0, 0.0, 0.0, 0.0, 0.0, 0.0, 0.0, 0.0, 0.0, 0.0, 0.0, 0.0, 0.0, 0.0, 0.0, 0.0, 0.0, 0.0, 0.0, 0.0, 0.0, 0.0, 0.0, 0.0, 0.0, 0.0, 0.0, 0.0, 0.0, 0.0, 0.0, 0.0, 0.0, 0.0, 0.0, 0.0, 0.0, 0.0, 0.0, 0.0, 0.0, 0.0, 0.0, 0.0, 0.0, 0.0, 0.0, 0.0, 0.0, 0.0, 0.0, 0.0, 0.0, 0.0, 0.0, 0.0, 0.0, 0.0, 0.0, 0.0, 0.0, 0.0, 0.0, 0.0, 0.0, 0.0, 0.0, 0.0, 0.0, 0.0, 0.0, 0.0, 0.0, 0.0, 0.0, 0.0, 0.0, 0.0, 0.0, 0.0, 0.0, 0.0, 0.0, 0.0, 0.0, 0.0, 0.0, 0.0, 0.0, 0.0, 0.0, 0.0, 0.0, 0.0, 0.0, 0.0, 0.0, 0.0, 0.0, 0.0, 0.0, 0.0, 0.0, 0.0, 0.0, 0.0, 0.0, 0.0, 0.0, 0.0, 0.0, 0.0, 0.0, 0.0, 0.0, 0.0, 0.0, 0.0, 0.0, 0.0, 0.0, 0.0, 0.0, 0.0, 0.0, 0.0, 0.0, 0.0, 0.0, 0.0, 0.0, 0.0, 0.0, 0.0, 0.0, 0.0, 0.0, 0.0, 0.0, 0.0, 0.0, 0.0, 0.0, 0.0, 0.0, 0.0, 0.0, 0.0, 0.0, 0.0, 0.0, 0.0, 0.0, 0.0, 0.0, 0.0, 0.0, 0.0, 0.0, 0.0, 0.0, 0.0, 0.0, 0.0, 0.0, 0.0, 0.0, 0.0, 0.0, 0.0, 0.0, 0.0, 0.0, 0.0, 0.0, 0.0, 0.0, 0.0, 0.0, 0.0, 0.0, 0.0, 0.0, 0.0, 0.0, 0.0, 0.0, 0.0, 0.0, 0.0, 0.0, 0.0, 0.0, 0.0, 0.0, 0.0, 0.0, 0.0, 0.0, 0.0, 0.0, 0.0, 0.0, 0.0, 0.0, 0.0, 0.0, 0.0, 0.0, 0.0, 0.0, 0.0, 0.0, 0.0, 0.0, 0.0, 0.0, 0.0, 0.0, 0.0, 0.0, 0.0, 0.0, 0.0, 0.0, 0.0, 0.0, 0.0, 0.0, 0.0, 0.0, 0.0, 0.0, 0.0, 0.0, 0.0, 0.0, 0.0, 0.0, 0.0, 0.0, 0.0, 0.0, 0.0, 0.0, 0.0, 0.0, 0.0, 0.0, 0.0, 0.0, 0.0, 0.0, 0.0, 0.0, 0.0, 0.0, 0.0, 0.0, 0.0, 0.0, 0.0, 0.0, 0.0, 0.0, 0.0, 0.0, 0.0, 0.0, 0.0, 0.0, 0.0, 0.0, 0.0, 0.0, 0.0, 0.0, 0.0, 0.0, 0.0, 0.0, 0.0, 0.0, 0.0, 0.0, 0.0, 0.0, 0.0, 0.0, 0.0, 0.0, 0.0, 0.0, 0.0, 0.0, 0.0, 0.0, 0.0, 0.0, 0.0, 0.0, 0.0, 0.0, 0.0, 0.0, 0.0, 0.0, 0.0, 0.0, 0.0, 0.0, 0.0, 0.0, 0.0, 0.0, 0.0, 0.0, 0.0, 0.0, 0.0, 0.0, 0.0, 0.0, 0.0, 0.0, 0.0, 0.0, 0.0, 0.0, 0.0, 0.0, 0.0, 0.0, 0.0, 0.0, 0.0, 0.0, 0.0, 0.0, 0.0, 0.0, 0.0, 0.0, 0.0, 0.0, 0.0, 0.0, 0.0, 0.0, 0.0, 0.0, 0.0, 0.0, 0.0, 0.0, 0.0, 0.0, 0.0, 0.0, 0.0, 0.0, 0.0, 0.0, 0.0, 0.0, 0.0, 0.0, 0.0, 0.0, 0.0, 0.0, 0.0, 0.0, 0.0, 0.0, 0.0, 0.0, 0.0, 0.0, 0.0, 0.0, 0.0, 0.0, 0.0, 0.0, 0.0, 0.0, 0.0, 0.0, 0.0, 0.0, 0.0, 0.0, 0.0, 0.0, 0.0, 0.0, 0.0, 0.0, 0.0, 0.0, 0.0, 0.0, 0.0, 0.0, 0.0, 0.0, 0.0, 0.0, 0.0, 0.0, 0.0, 0.0, 0.0, 0.0, 0.0, 0.0, 0.0, 0.0, 0.0, 0.0, 0.0, 0.0, 0.0, 0.0, 0.0, 0.0, 0.0, 0.0, 0.0, 0.0, 0.0, 0.0, 0.0, 0.0, 0.0, 0.0, 0.0, 0.0, 0.0, 0.0, 0.0, 0.0, 0.0, 0.0, 0.0, 0.0, 0.0, 0.0, 0.0, 0.0, 0.0, 0.0, 0.0, 0.0, 0.0, 0.0, 0.0, 0.0, 0.0, 0.0, 0.0, 0.0, 0.0, 0.0, 0.0, 0.0, 0.0, 0.0, 0.0, 0.0, 0.0, 0.0, 0.0, 0.0, 0.0, 0.0, 0.0, 0.0, 0.0, 0.0, 0.0, 0.0, 0.0, 0.0, 0.0, 0.0, 0.0, 0.0, 0.0, 0.0, 0.0, 0.0, 0.0, 0.0, 0.0, 0.0, 0.0, 0.0, 0.0, 0.0, 0.0, 0.0, 0.0, 0.0, 0.0, 0.0, 0.0, 0.0, 0.0, 0.0, 0.0, 0.0, 0.0, 0.0, 0.0, 0.0, 0.0, 0.0, 0.0, 0.0, 0.0, 0.0, 0.0, 0.0, 0.0, 0.0, 0.0, 0.0, 0.0, 0.0, 0.0, 0.0, 0.0, 0.0, 0.0, 0.0, 0.0, 0.0, 0.0, 0.0, 0.0, 0.0, 0.0, 0.0, 0.0, 0.0, 0.0, 0.0, 0.0, 0.0, 0.0, 0.0, 0.0, 0.0, 0.0, 0.0, 0.0, 0.0, 0.0, 0.0, 0.0, 0.0, 0.0, 0.0, 0.0, 0.0, 0.0, 0.0, 0.0, 0.0, 0.0, 0.0, 0.0, 0.0, 0.0, 0.0, 0.0, 0.0, 0.0, 0.0, 0.0, 0.0, 0.0, 0.0, 0.0, 0.0, 0.0, 0.0, 0.0, 0.0, 0.0, 0.0, 0.0, 0.0, 0.0, 0.0, 0.0, 0.0, 0.0, 0.0, 0.0, 0.0, 0.0, 0.0, 0.0, 0.0, 0.0, 0.0, 0.0, 0.0, 0.0, 0.0, 0.0, 0.0, 0.0, 0.0, 0.0, 0.0, 0.0, 0.0, 0.0, 0.0, 0.0, 0.0, 0.0, 0.0, 0.0, 0.0, 0.0, 0.0, 0.0, 0.0, 0.0, 0.0, 0.0, 0.0, 0.0, 0.0, 0.0, 0.0, 0.0, 0.0, 0.0, 0.0, 0.0, 0.0, 0.0, 0.0, 0.0, 0.0, 0.0, 0.0, 0.0, 0.0, 0.0, 0.0, 0.0, 0.0, 0.0, 0.0, 0.0, 0.0, 0.0, 0.0, 0.0, 0.0, 0.0, 0.0, 0.0, 0.0, 0.0, 0.0, 0.0, 0.0, 0.0, 0.0, 0.0, 0.0, 0.0, 0.0, 0.0, 0.0, 0.0, 0.0, 0.0, 0.0, 0.0, 0.0, 0.0, 0.0, 0.0, 0.0, 0.0, 0.0, 0.0, 0.0, 0.0, 0.0, 0.0, 0.0, 0.0, 0.0, 0.0, 0.0, 0.0, 0.0, 0.0, 0.0, 0.0, 0.0, 0.0, 0.0, 0.0, 0.0, 0.0, 0.0, 0.0, 0.0, 0.0, 0.0, 0.0, 0.0, 0.0, 0.0, 0.0, 0.0, 0.0, 0.0, 0.0, 0.0, 0.0, 0.0, 0.0, 0.0, 0.0, 0.0, 0.0, 0.0, 0.0, 0.0, 0.0, 0.0, 0.0, 0.0, 0.0, 0.0, 0.0, 0.0, 0.0, 0.0, 0.0, 0.0, 0.0, 0.0, 0.0, 0.0, 0.0, 0.0, 0.0, 0.0, 0.0, 0.0, 0.0, 0.0, 0.0, 0.0, 0.0, 0.0, 0.0, 0.0, 0.0, 0.0, 0.0, 0.0, 0.0, 0.0, 0.0, 0.0, 0.0, 0.0, 0.0, 0.0, 0.0, 0.0, 0.0, 0.0, 0.0, 0.0, 0.0, 0.0, 0.0, 0.0, 0.0, 0.0, 0.0, 0.0, 0.0, 0.0, 0.0, 0.0, 0.0, 0.0, 0.0, 0.0, 0.0, 0.0, 0.0, 0.0, 0.0, 0.0, 0.0, 0.0, 0.0, 0.0, 0.0, 0.0, 0.0, 0.0, 0.0, 0.0, 0.0, 0.0, 0.0, 0.0, 0.0, 0.0, 0.0, 0.0, 0.0, 0.0, 0.0, 0.0, 0.0, 0.0, 0.0, 0.0, 0.0, 0.0, 0.0, 0.0, 0.0, 0.0, 0.0, 0.0, 0.0, 0.0, 0.0, 0.0, 0.0, 0.0, 0.0, 0.0, 0.0, 0.0, 0.0, 0.0, 0.0, 0.0, 0.0, 0.0, 0.0, 0.0, 0.0, 0.0, 0.0, 0.0, 0.0, 0.0, 0.0, 0.0, 0.0, 0.0, 0.0, 0.0, 0.0, 0.0, 0.0, 0.0, 0.0, 0.0, 0.0, 0.0, 0.0, 0.0, 0.0, 0.0, 0.0, 0.0, 0.0, 0.0, 0.0, 0.0, 0.0, 0.0, 0.0, 0.0, 0.0, 0.0, 0.0, 0.0, 0.0, 0.0, 0.0, 0.0, 0.0, 0.0, 0.0, 0.0, 0.0, 0.0, 0.0, 0.0, 0.0, 0.0, 0.0, 0.0, 0.0, 0.0, 0.0, 0.0, 0.0, 0.0, 0.0, 0.0, 0.0, 0.0, 0.0, 0.0, 0.0, 0.0, 0.0, 0.0, 0.0, 0.0, 0.0, 0.0, 0.0, 0.0, 0.0, 0.0, 0.0, 0.0, 0.0, 0.0, 0.0, 0.0, 0.0, 0.0, 0.0, 0.0, 0.0, 0.0, 0.0, 0.0, 0.0, 0.0, 0.0, 0.0, 0.0, 0.0, 0.0, 0.0, 0.0, 0.0, 0.0, 0.0, 0.0, 0.0, 0.0, 0.0, 0.0, 0.0, 0.0, 0.0, 0.0, 0.0, 0.0, 0.0, 0.0, 0.0, 0.0, 0.0, 0.0, 0.0, 0.0, 0.0, 0.0, 0.0, 0.0, 0.0, 0.0, 0.0, 0.0, 0.0, 0.0, 0.0, 0.0, 0.0, 0.0, 0.0, 0.0, 0.0, 0.0, 0.0, 0.0, 0.0, 0.0, 0.0, 0.0, 0.0, 0.0, 0.0, 0.0, 0.0, 0.0, 0.0, 0.0, 0.0, 0.0, 0.0, 0.0, 0.0, 0.0, 0.0, 0.0, 0.0, 0.0, 0.0, 0.0, 0.0, 0.0, 0.0, 0.0, 0.0, 0.0, 0.0, 0.0, 0.0, 0.0, 0.0, 0.0, 0.0, 0.0, 0.0, 0.0, 0.0, 0.0, 0.0, 0.0, 0.0, 0.0, 0.0, 0.0, 0.0, 0.0, 0.0, 0.0, 0.0, 0.0, 0.0, 0.0, 0.0, 0.0, 0.0, 0.0, 0.0, 0.0, 0.0, 0.0, 0.0, 0.0, 0.0, 0.0, 0.0, 0.0, 0.0, 0.0, 0.0, 0.0, 0.0, 0.0, 0.0, 0.0, 0.0, 0.0, 0.0, 0.0, 0.0, 0.0, 0.0, 0.0, 0.0, 0.0, 0.0, 0.0, 0.0, 0.0, 0.0, 0.0, 0.0, 0.0, 0.0, 0.0, 0.0, 0.0, 0.0, 0.0, 0.0, 0.0, 0.0, 0.0, 0.0, 0.0, 0.0, 0.0, 0.0, 0.0, 0.0, 0.0, 0.0, 0.0, 0.0, 0.0, 0.0, 0.0, 0.0, 0.0, 0.0, 0.0, 0.0, 0.0, 0.0, 0.0, 0.0, 0.0, 0.0, 0.0, 0.0, 0.0, 0.0, 0.0, 0.0, 0.0, 0.0, 0.0, 0.0, 0.0, 0.0, 0.0, 0.0, 0.0, 0.0, 0.0, 0.0, 0.0, 0.0, 0.0, 0.0, 0.0, 0.0, 0.0, 0.0, 0.0, 0.0, 0.0, 0.0, 0.0, 0.0, 0.0, 0.0, 0.0, 0.0, 0.0, 0.0, 0.0, 0.0, 0.0, 0.0, 0.0, 0.0, 0.0, 0.0, 0.0, 0.0, 0.0, 0.0, 0.0, 0.0, 0.0, 0.0, 0.0, 0.0, 0.0, 0.0, 0.0, 0.0, 0.0, 0.0, 0.0, 0.0, 0.0, 0.0, 0.0, 0.0, 0.0, 0.0, 0.0, 0.0, 0.0, 0.0, 0.0, 0.0, 0.0, 0.0, 0.0, 0.0, 0.0, 0.0, 0.0, 0.0, 0.0, 0.0, 0.0, 0.0, 0.0, 0.0, 0.0, 0.0, 0.0, 0.0, 0.0, 0.0, 0.0, 0.0, 0.0, 0.0, 0.0, 0.0, 0.0, 0.0, 0.0, 0.0, 0.0, 0.0, 0.0, 0.0, 0.0, 0.0, 0.0, 0.0, 0.0, 0.0, 0.0, 0.0, 0.0, 0.0, 0.0, 0.0, 0.0, 0.0, 0.0, 0.0, 0.0, 0.0, 0.0, 0.0, 0.0, 0.0, 0.0, 0.0, 0.0, 0.0, 0.0, 0.0, 0.0, 0.0, 0.0, 0.0, 0.0, 0.0, 0.0, 0.0, 0.0, 0.0, 0.0, 0.0, 0.0, 0.0, 0.0, 0.0, 0.0, 0.0, 0.0, 0.0, 0.0, 0.0, 0.0, 0.0, 0.0, 0.0, 0.0, 0.0, 0.0, 0.0, 0.0, 0.0, 0.0, 0.0, 0.0, 0.0, 0.0, 0.0, 0.0, 0.0, 0.0, 0.0, 0.0, 0.0, 0.0, 0.0, 0.0, 0.0, 0.0, 0.0, 0.0, 0.0, 0.0, 0.0, 0.0, 0.0, 0.0, 0.0, 0.0, 0.0, 0.0, 0.0, 0.0, 0.0, 0.0, 0.0, 0.0, 0.0, 0.0, 0.0, 0.0, 0.0, 0.0, 0.0, 0.0, 0.0, 0.0, 0.0, 0.0, 0.0, 0.0, 0.0, 0.0, 0.0, 0.0, 0.0, 0.0, 0.0, 0.0, 0.0, 0.0, 0.0, 0.0, 0.0, 0.0, 0.0, 0.0, 0.0, 0.0, 0.0, 0.0, 0.0, 0.0, 0.0, 0.0, 0.0, 0.0, 0.0, 0.0, 0.0, 0.0, 0.0, 0.0, 0.0, 0.0, 0.0, 0.0, 0.0, 0.0, 0.0, 0.0, 0.0, 0.0, 0.0, 0.0, 0.0, 0.0, 0.0, 0.0, 0.0, 0.0, 0.0, 0.0, 0.0, 0.0, 0.0, 0.0, 0.0, 0.0, 0.0, 0.0, 0.0, 0.0, 0.0, 0.0, 0.0, 0.0, 0.0, 0.0, 0.0, 0.0, 0.0, 0.0, 0.0, 0.0, 0.0, 0.0, 0.0, 0.0, 0.0, 0.0, 0.0, 0.0, 0.0, 0.0, 0.0, 0.0, 0.0, 0.0, 0.0, 0.0, 0.0, 0.0, 0.0, 0.0, 0.0, 0.0, 0.0, 0.0, 0.0, 0.0, 0.0, 0.0, 0.0, 0.0, 0.0, 0.0, 0.0, 0.0, 0.0, 0.0, 0.0, 0.0, 0.0, 0.0, 0.0, 0.0, 0.0, 0.0, 0.0, 0.0, 0.0, 0.0, 0.0, 0.0, 0.0, 0.0, 0.0, 0.0, 0.0, 0.0, 0.0, 0.0, 0.0, 0.0, 0.0, 0.0, 0.0, 0.0, 0.0, 0.0, 0.0, 0.0, 0.0, 0.0, 0.0, 0.0, 0.0, 0.0, 0.0, 0.0, 0.0, 0.0, 0.0, 0.0, 0.0, 0.0, 0.0, 0.0, 0.0, 0.0, 0.0, 0.0, 0.0, 0.0, 0.0, 0.0, 0.0, 0.0, 0.0, 0.0, 0.0, 0.0, 0.0, 0.0, 0.0, 0.0, 0.0, 0.0, 0.0, 0.0, 0.0, 0.0, 0.0, 0.0, 0.0, 0.0, 0.0, 0.0, 0.0, 0.0, 0.0, 0.0, 0.0, 0.0, 0.0, 0.0, 0.0, 0.0, 0.0, 0.0, 0.0, 0.0, 0.0, 0.0, 0.0, 0.0, 0.0, 0.0, 0.0, 0.0, 0.0, 0.0, 0.0, 0.0, 0.0, 0.0, 0.0, 0.0, 0.0, 0.0, 0.0, 0.0, 0.0, 0.0, 0.0, 0.0, 0.0, 0.0, 0.0, 0.0, 0.0, 0.0, 0.0, 0.0, 0.0, 0.0, 0.0, 0.0, 0.0, 0.0, 0.0, 0.0, 0.0, 0.0, 0.0, 0.0, 0.0, 0.0, 0.0, 0.0, 0.0, 0.0, 0.0, 0.0, 0.0, 0.0, 0.0, 0.0, 0.0, 0.0, 0.0, 0.0, 0.0, 0.0, 0.0, 0.0, 0.0, 0.0, 0.0, 0.0, 0.0, 0.0, 0.0, 0.0, 0.0, 0.0, 0.0, 0.0, 0.0, 0.0, 0.0, 0.0, 0.0, 0.0, 0.0, 0.0, 0.0, 0.0, 0.0, 0.0, 0.0, 0.0, 0.0, 0.0, 0.0, 0.0, 0.0, 0.0, 0.0, 0.0, 0.0, 0.0, 0.0, 0.0, 0.0, 0.0, 0.0, 0.0, 0.0, 0.0, 0.0, 0.0, 0.0, 0.0, 0.0, 0.0, 0.0, 0.0, 0.0, 0.0, 0.0, 0.0, 0.0, 0.0, 0.0, 0.0, 0.0, 0.0, 0.0, 0.0, 0.0, 0.0, 0.0, 0.0, 0.0, 0.0, 0.0, 0.0, 0.0, 0.0, 0.0, 0.0, 0.0, 0.0, 0.0, 0.0, 0.0, 0.0, 0.0, 0.0, 0.0, 0.0, 0.0, 0.0, 0.0, 0.0, 0.0, 0.0, 0.0, 0.0, 0.0, 0.0, 0.0, 0.0, 0.0, 0.0, 0.0, 0.0, 0.0, 0.0, 0.0, 0.0, 0.0, 0.0, 0.0, 0.0, 0.0, 0.0, 0.0, 0.0, 0.0, 0.0, 0.0, 0.0, 0.0, 0.0, 0.0, 0.0, 0.0, 0.0, 0.0, 0.0, 0.0, 0.0, 0.0, 0.0, 0.0, 0.0, 0.0, 0.0, 0.0, 0.0, 0.0, 0.0, 0.0, 0.0, 0.0, 0.0, 0.0, 0.0, 0.0, 0.0, 0.0, 0.0, 0.0, 0.0, 0.0, 0.0, 0.0, 0.0, 0.0, 0.0, 0.0, 0.0, 0.0, 0.0, 0.0, 0.0, 0.0, 0.0, 0.0, 0.0, 0.0, 0.0, 0.0, 0.0, 0.0, 0.0, 0.0, 0.0, 0.0, 0.0, 0.0, 0.0, 0.0, 0.0, 0.0, 0.0, 0.0, 0.0, 0.0, 0.0, 0.0, 0.0, 0.0, 0.0, 0.0, 0.0, 0.0, 0.0, 0.0, 0.0, 0.0, 0.0, 0.0, 0.0, 0.0, 0.0, 0.0, 0.0, 0.0, 0.0, 0.0, 0.0, 0.0, 0.0, 0.0, 0.0, 0.0, 0.0, 0.0, 0.0, 0.0, 0.0, 0.0, 0.0, 0.0, 0.0, 0.0, 0.0, 0.0, 0.0, 0.0, 0.0, 0.0, 0.0, 0.0, 0.0, 0.0, 0.0, 0.0, 0.0, 0.0, 0.0, 0.0, 0.0, 0.0, 0.0, 0.0, 0.0, 0.0, 0.0, 0.0, 0.0, 0.0, 0.0, 0.0, 0.0, 0.0, 0.0, 0.0, 0.0, 0.0, 0.0, 0.0, 0.0, 0.0, 0.0, 0.0, 0.0, 0.0, 0.0, 0.0, 0.0, 0.0, 0.0, 0.0, 0.0, 0.0, 0.0, 0.0, 0.0, 0.0, 0.0, 0.0, 0.0, 0.0, 0.0, 0.0, 0.0, 0.0, 0.0, 0.0, 0.0, 0.0, 0.0, 0.0, 0.0, 0.0, 0.0, 0.0, 0.0, 0.0, 0.0, 0.0, 0.0, 0.0, 0.0, 0.0, 0.0, 0.0, 0.0, 0.0, 0.0, 0.0, 0.0, 0.0, 0.0, 0.0, 0.0, 0.0, 0.0, 0.0, 0.0, 0.0, 0.0, 0.0, 0.0, 0.0, 0.0, 0.0, 0.0, 0.0, 0.0, 0.0, 0.0, 0.0, 0.0, 0.0, 0.0, 0.0, 0.0, 0.0, 0.0, 0.0, 0.0, 0.0, 0.0, 0.0, 0.0, 0.0, 0.0, 0.0, 0.0, 0.0, 0.0, 0.0, 0.0, 0.0, 0.0, 0.0, 0.0, 0.0, 0.0, 0.0, 0.0, 0.0, 0.0, 0.0, 0.0, 0.0, 0.0, 0.0, 0.0, 0.0, 0.0, 0.0, 0.0, 0.0, 0.0, 0.0, 0.0, 0.0, 0.0, 0.0, 0.0, 0.0, 0.0, 0.0, 0.0, 0.0, 0.0, 0.0, 0.0, 0.0, 0.0, 0.0, 0.0, 0.0, 0.0, 0.0, 0.0, 0.0, 0.0, 0.0, 0.0, 0.0, 0.0, 0.0, 0.0, 0.0, 0.0, 0.0, 0.0, 0.0, 0.0, 0.0, 0.0, 0.0, 0.0, 0.0, 0.0, 0.0, 0.0, 0.0, 0.0, 0.0, 0.0, 0.0, 0.0, 0.0, 0.0, 0.0, 0.0, 0.0, 0.0, 0.0, 0.0, 0.0, 0.0, 0.0, 0.0, 0.0, 0.0, 0.0, 0.0, 0.0, 0.0, 0.0, 0.0, 0.0, 0.0, 0.0, 0.0, 0.0, 0.0, 0.0, 0.0, 0.0, 0.0, 0.0, 0.0, 0.0, 0.0, 0.0, 0.0, 0.0, 0.0, 0.0, 0.0, 0.0, 0.0, 0.0, 0.0, 0.0, 0.0, 0.0, 0.0, 0.0, 0.0, 0.0, 0.0, 0.0, 0.0, 0.0, 0.0, 0.0, 0.0, 0.0, 0.0, 0.0, 0.0, 0.0, 0.0, 0.0, 0.0, 0.0, 0.0, 0.0, 0.0, 0.0, 0.0, 0.0, 0.0, 0.0, 0.0, 0.0, 0.0, 0.0, 0.0, 0.0, 0.0, 0.0, 0.0, 0.0, 0.0, 0.0, 0.0, 0.0, 0.0, 0.0, 0.0, 0.0, 0.0, 0.0, 0.0, 0.0, 0.0, 0.0, 0.0, 0.0, 0.0, 0.0, 0.0, 0.0, 0.0, 0.0, 0.0, 0.0, 0.0, 0.0, 0.0, 0.0, 0.0, 0.0, 0.0, 0.0, 0.0, 0.0, 0.0, 0.0, 0.0, 0.0, 0.0, 0.0, 0.0, 0.0, 0.0, 0.0, 0.0, 0.0, 0.0, 0.0, 0.0, 0.0, 0.0, 0.0, 0.0, 0.0, 0.0, 0.0, 0.0, 0.0, 0.0, 0.0, 0.0, 0.0, 0.0, 0.0, 0.0, 0.0, 0.0, 0.0, 0.0, 0.0, 0.0, 0.0, 0.0, 0.0, 0.0, 0.0, 0.0, 0.0, 0.0, 0.0, 0.0, 0.0, 0.0, 0.0, 0.0, 0.0, 0.0, 0.0, 0.0, 0.0, 0.0, 0.0, 0.0, 0.0, 0.0, 0.0, 0.0, 0.0, 0.0, 0.0, 0.0, 0.0, 0.0, 0.0, 0.0, 0.0, 0.0, 0.0, 0.0, 0.0, 0.0, 0.0, 0.0, 0.0, 0.0, 0.0, 0.0, 0.0, 0.0, 0.0, 0.0, 0.0, 0.0, 0.0, 0.0, 0.0, 0.0, 0.0, 0.0, 0.0, 0.0, 0.0, 0.0, 0.0, 0.0, 0.0, 0.0, 0.0, 0.0, 0.0, 0.0, 0.0, 0.0, 0.0, 0.0, 0.0, 0.0, 0.0, 0.0, 0.0, 0.0, 0.0, 0.0, 0.0, 0.0, 0.0, 0.0, 0.0, 0.0, 0.0, 0.0, 0.0, 0.0, 0.0, 0.0, 0.0, 0.0, 0.0, 0.0, 0.0, 0.0, 0.0, 0.0, 0.0, 0.0, 0.0, 0.0, 0.0, 0.0, 0.0, 0.0, 0.0, 0.0, 0.0, 0.0, 0.0, 0.0, 0.0, 0.0, 0.0, 0.0, 0.0, 0.0, 0.0, 0.0, 0.0, 0.0, 0.0, 0.0, 0.0, 0.0, 0.0, 0.0, 0.0, 0.0, 0.0, 0.0, 0.0, 0.0, 0.0, 0.0, 0.0, 0.0, 0.0, 0.0, 0.0, 0.0, 0.0, 0.0, 0.0, 0.0, 0.0, 0.0, 0.0, 0.0, 0.0, 0.0, 0.0, 0.0, 0.0, 0.0, 0.0, 0.0, 0.0, 0.0, 0.0, 0.0, 0.0, 0.0, 0.0, 0.0, 0.0, 0.0, 0.0, 0.0, 0.0, 0.0, 0.0, 0.0, 0.0, 0.0, 0.0, 0.0, 0.0, 0.0, 0.0, 0.0, 0.0, 0.0, 0.0, 0.0, 0.0, 0.0, 0.0, 0.0, 0.0, 0.0, 0.0, 0.0, 0.0, 0.0, 0.0, 0.0, 0.0, 0.0, 0.0, 0.0, 0.0, 0.0, 0.0, 0.0, 0.0, 0.0, 0.0, 0.0, 0.0, 0.0, 0.0, 0.0, 0.0, 0.0, 0.0, 0.0, 0.0, 0.0, 0.0, 0.0, 0.0, 0.0, 0.0, 0.0, 0.0, 0.0, 0.0, 0.0, 0.0, 0.0, 0.0, 0.0, 0.0, 0.0, 0.0, 0.0, 0.0, 0.0, 0.0, 0.0, 0.0, 0.0, 0.0, 0.0, 0.0, 0.0, 0.0, 0.0, 0.0, 0.0, 0.0, 0.0, 0.0, 0.0, 0.0, 0.0, 0.0, 0.0, 0.0, 0.0, 0.0, 0.0, 0.0, 0.0, 0.0, 0.0, 0.0, 0.0, 0.0, 0.0, 0.0, 0.0, 0.0, 0.0, 0.0, 0.0, 0.0, 0.0, 0.0, 0.0, 0.0, 0.0, 0.0, 0.0, 0.0, 0.0, 0.0, 0.0, 0.0, 0.0, 0.0, 0.0, 0.0, 0.0, 0.0, 0.0, 0.0, 0.0, 0.0, 0.0, 0.0, 0.0, 0.0, 0.0, 0.0, 0.0, 0.0, 0.0, 0.0, 0.0, 0.0, 0.0, 0.0, 0.0, 0.0, 0.0, 0.0, 0.0, 0.0, 0.0, 0.0, 0.0, 0.0, 0.0, 0.0, 0.0, 0.0, 0.0, 0.0, 0.0, 0.0, 0.0, 0.0, 0.0, 0.0, 0.0, 0.0, 0.0, 0.0, 0.0, 0.0, 0.0, 0.0, 0.0, 0.0, 0.0, 0.0, 0.0, 0.0, 0.0, 0.0, 0.0, 0.0, 0.0, 0.0, 0.0, 0.0, 0.0, 0.0, 0.0, 0.0, 0.0, 0.0, 0.0, 0.0, 0.0, 0.0, 0.0, 0.0, 0.0, 0.0, 0.0, 0.0, 0.0, 0.0, 0.0, 0.0, 0.0, 0.0, 0.0, 0.0, 0.0, 0.0, 0.0, 0.0, 0.0, 0.0, 0.0, 0.0, 0.0, 0.0, 0.0, 0.0, 0.0, 0.0, 0.0, 0.0, 0.0, 0.0, 0.0, 0.0, 0.0, 0.0, 0.0, 0.0, 0.0, 0.0, 0.0, 0.0, 0.0, 0.0, 0.0, 0.0, 0.0, 0.0, 0.0, 0.0, 0.0, 0.0, 0.0, 0.0, 0.0, 0.0, 0.0, 0.0, 0.0, 0.0, 0.0, 0.0, 0.0, 0.0, 0.0, 0.0, 0.0, 0.0, 0.0, 0.0, 0.0, 0.0, 0.0, 0.0, 0.0, 0.0, 0.0, 0.0, 0.0, 0.0, 0.0, 0.0, 0.0, 0.0, 0.0, 0.0, 0.0, 0.0, 0.0, 0.0, 0.0, 0.0, 0.0, 0.0, 0.0, 0.0, 0.0, 0.0, 0.0, 0.0, 0.0, 0.0, 0.0, 0.0, 0.0, 0.0, 0.0, 0.0, 0.0, 0.0, 0.0, 0.0, 0.0, 0.0, 0.0, 0.0, 0.0, 0.0, 0.0, 0.0, 0.0, 0.0, 0.0, 0.0, 0.0, 0.0, 0.0, 0.0, 0.0, 0.0, 0.0, 0.0, 0.0, 0.0, 0.0, 0.0, 0.0, 0.0, 0.0, 0.0, 0.0, 0.0, 0.0, 0.0, 0.0, 0.0, 0.0, 0.0, 0.0, 0.0, 0.0, 0.0, 0.0, 0.0, 0.0, 0.0, 0.0, 0.0, 0.0, 0.0, 0.0, 0.0, 0.0, 0.0, 0.0, 0.0, 0.0, 0.0, 0.0, 0.0, 0.0, 0.0, 0.0, 0.0, 0.0, 0.0, 0.0, 0.0, 0.0, 0.0, 0.0, 0.0, 0.0, 0.0, 0.0, 0.0, 0.0, 0.0, 0.0, 0.0, 0.0, 0.0, 0.0, 0.0, 0.0, 0.0, 0.0, 0.0, 0.0, 0.0, 0.0, 0.0, 0.0, 0.0, 0.0, 0.0, 0.0, 0.0, 0.0, 0.0, 0.0, 0.0, 0.0, 0.0, 0.0, 0.0, 0.0, 0.0, 0.0, 0.0, 0.0, 0.0, 0.0, 0.0, 0.0, 0.0, 0.0, 0.0, 0.0, 0.0, 0.0, 0.0, 0.0, 0.0, 0.0, 0.0, 0.0, 0.0, 0.0, 0.0, 0.0, 0.0, 0.0, 0.0, 0.0, 0.0, 0.0, 0.0, 0.0, 0.0, 0.0, 0.0, 0.0, 0.0, 0.0, 0.0, 0.0, 0.0, 0.0, 0.0, 0.0, 0.0, 0.0, 0.0, 0.0, 0.0, 0.0, 0.0, 0.0, 0.0, 0.0, 0.0, 0.0, 0.0, 0.0, 0.0, 0.0, 0.0, 0.0, 0.0, 0.0, 0.0, 0.0, 0.0, 0.0, 0.0, 0.0, 0.0, 0.0, 0.0, 0.0, 0.0, 0.0, 0.0, 0.0, 0.0, 0.0, 0.0, 0.0, 0.0, 0.0, 0.0, 0.0, 0.0, 0.0, 0.0, 0.0, 0.0, 0.0, 0.0, 0.0, 0.0, 0.0, 0.0, 0.0, 0.0, 0.0, 0.0, 0.0, 0.0, 0.0, 0.0, 0.0, 0.0, 0.0, 0.0, 0.0, 0.0, 0.0, 0.0, 0.0, 0.0, 0.0, 0.0, 0.0, 0.0, 0.0, 0.0, 0.0, 0.0, 0.0, 0.0, 0.0, 0.0, 0.0, 0.0, 0.0, 0.0, 0.0, 0.0, 0.0, 0.0, 0.0, 0.0, 0.0, 0.0, 0.0, 0.0, 0.0, 0.0, 0.0, 0.0, 0.0, 0.0, 0.0, 0.0, 0.0, 0.0, 0.0, 0.0, 0.0, 0.0, 0.0, 0.0, 0.0, 0.0, 0.0, 0.0, 0.0, 0.0, 0.0, 0.0, 0.0, 0.0, 0.0, 0.0, 0.0, 0.0, 0.0, 0.0, 0.0, 0.0, 0.0, 0.0, 0.0, 0.0, 0.0, 0.0, 0.0, 0.0, 0.0, 0.0, 0.0, 0.0, 0.0, 0.0, 0.0, 0.0, 0.0, 0.0, 0.0, 0.0, 0.0, 0.0, 0.0, 0.0, 0.0, 0.0, 0.0, 0.0, 0.0, 0.0, 0.0, 0.0, 0.0, 0.0, 0.0, 0.0, 0.0, 0.0, 0.0, 0.0, 0.0, 0.0, 0.0, 0.0, 0.0, 0.0, 0.0, 0.0, 0.0, 0.0, 0.0, 0.0, 0.0, 0.0, 0.0, 0.0, 0.0, 0.0, 0.0, 0.0, 0.0, 0.0, 0.0, 0.0, 0.0, 0.0, 0.0, 0.0, 0.0, 0.0, 0.0, 0.0, 0.0, 0.0, 0.0, 0.0, 0.0, 0.0, 0.0, 0.0, 0.0, 0.0, 0.0, 0.0, 0.0, 0.0, 0.0, 0.0, 0.0, 0.0, 0.0, 0.0, 0.0, 0.0, 0.0, 0.0, 0.0, 0.0, 0.0, 0.0, 0.0, 0.0, 0.0, 0.0, 0.0, 0.0, 0.0, 0.0, 0.0, 0.0, 0.0, 0.0, 0.0, 0.0, 0.0, 0.0, 0.0, 0.0, 0.0, 0.0, 0.0, 0.0, 0.0, 0.0, 0.0, 0.0, 0.0, 0.0, 0.0, 0.0, 0.0, 0.0, 0.0, 0.0, 0.0, 0.0, 0.0, 0.0, 0.0, 0.0, 0.0, 0.0, 0.0, 0.0, 0.0, 0.0, 0.0, 0.0, 0.0, 0.0, 0.0, 0.0, 0.0, 0.0, 0.0, 0.0, 0.0, 0.0, 0.0, 0.0, 0.0, 0.0, 0.0, 0.0, 0.0, 0.0, 0.0, 0.0, 0.0, 0.0, 0.0, 0.0, 0.0, 0.0, 0.0, 0.0, 0.0, 0.0, 0.0, 0.0, 0.0, 0.0, 0.0, 0.0, 0.0, 0.0, 0.0, 0.0, 0.0, 0.0, 0.0, 0.0, 0.0, 0.0, 0.0, 0.0, 0.0, 0.0, 0.0, 0.0, 0.0, 0.0, 0.0, 0.0, 0.0, 0.0, 0.0, 0.0, 0.0, 0.0, 0.0, 0.0, 0.0, 0.0, 0.0, 0.0, 0.0, 0.0, 0.0, 0.0, 0.0, 0.0, 0.0, 0.0, 0.0, 0.0, 0.0, 0.0, 0.0, 0.0, 0.0, 0.0, 0.0, 0.0, 0.0, 0.0, 0.0, 0.0, 0.0, 0.0, 0.0, 0.0, 0.0, 0.0, 0.0, 0.0, 0.0, 0.0, 0.0, 0.0, 0.0, 0.0, 0.0, 0.0, 0.0, 0.0, 0.0, 0.0, 0.0, 0.0, 0.0, 0.0, 0.0, 0.0, 0.0, 0.0, 0.0, 0.0, 0.0, 0.0, 0.0, 0.0, 0.0, 0.0, 0.0, 0.0, 0.0, 0.0, 0.0, 0.0, 0.0, 0.0, 0.0, 0.0, 0.0, 0.0, 0.0, 0.0, 0.0, 0.0, 0.0, 0.0, 0.0, 0.0, 0.0, 0.0, 0.0, 0.0, 0.0, 0.0, 0.0, 0.0, 0.0, 0.0, 0.0, 0.0, 0.0, 0.0, 0.0, 0.0, 0.0, 0.0, 0.0, 0.0, 0.0, 0.0, 0.0, 0.0, 0.0, 0.0, 0.0, 0.0, 0.0, 0.0, 0.0, 0.0, 0.0, 0.0, 0.0, 0.0, 0.0, 0.0, 0.0, 0.0, 0.0, 0.0, 0.0, 0.0, 0.0, 0.0, 0.0, 0.0, 0.0, 0.0, 0.0, 0.0, 0.0, 0.0, 0.0, 0.0, 0.0, 0.0, 0.0, 0.0, 0.0, 0.0, 0.0, 0.0, 0.0, 0.0])
me_circle.use_remesh_fix_poles = True
me_circle.use_remesh_preserve_attributes = False
me_circle.use_mirror_vertex_groups = False
me_circle.update()

# ---- objects
ob_empty = bpy.data.objects.new('Empty', None)
ob_circle = bpy.data.objects.new('Circle', me_circle)

# ---- transforms, parenting, visibility, modifiers, constraints
ob_empty.location = (0.0, 0.0, 0.0)
ob_empty.empty_display_type = 'IMAGE'
ob_empty.empty_display_size = 5.0
ob_empty.empty_image_offset = (-0.5, -0.424)
ob_empty.empty_image_depth = 'BACK'
ob_empty.show_empty_image_perspective = False
ob_empty.empty_image_side = 'FRONT'
ob_empty.lineart.crease_threshold = 0.0
ob_circle.location = (0.0, 0.0, 0.0)
ob_circle.lineart.crease_threshold = 0.0
_m = ob_circle.modifiers.new('Subdivision', 'SUBSURF')
_m.uv_smooth = 'PRESERVE_CORNERS'
_m.levels = 0

# ---- collection membership
scene.collection.objects.link(ob_empty)
scene.collection.objects.link(ob_circle)

# ---- scene / render settings (as saved in the file)
scene.frame_start = 1; scene.frame_end = 250; scene.frame_set(50)
scene.render.engine = 'BLENDER_EEVEE_NEXT'
scene.cycles.use_denoising = False
scene.cycles.samples = 128
scene.cycles.sampling_pattern = 'TABULATED_SOBOL'
scene.cycles.use_adaptive_sampling = False
scene.cycles.use_light_tree = False
scene.view_settings.view_transform = 'Filmic'
bpy.context.view_layer.update()

# ---- added for rendering (the .blend has no active camera and no usable light): camera, sun
cam_auto = bpy.data.cameras.new('AutoCamera')
cam_auto.lens = 50.0
cam_auto.sensor_width = 36.0
cam_auto.clip_end = 1000.0
ob_auto_camera = bpy.data.objects.new('AutoCamera', cam_auto)
scene.collection.objects.link(ob_auto_camera)
ob_auto_camera.location = (5.08868, -5.9046, 4.1252)
ob_auto_camera.rotation_euler = (1.09748, -7.21219e-08, 0.694738)
scene.camera = ob_auto_camera
light_auto_sun = bpy.data.lights.new('AutoSun', 'SUN')
light_auto_sun.energy = 3.0
light_auto_sun.angle = 0.0523599
ob_auto_sun = bpy.data.objects.new('AutoSun', light_auto_sun)
scene.collection.objects.link(ob_auto_sun)
ob_auto_sun.rotation_euler = (0.872665, 0.174533, 0.523599)
bpy.context.view_layer.update()
